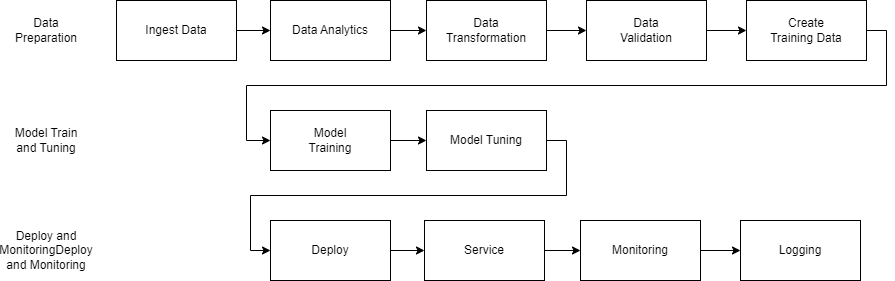

The diagram above was exported from draw.io. Its source (the exported page's mxGraphModel, read from the mxfile embedded in the PNG):
<mxGraphModel dx="1114" dy="607" grid="1" gridSize="10" guides="1" tooltips="1" connect="1" arrows="1" fold="1" page="1" pageScale="1" pageWidth="827" pageHeight="1169" math="0" shadow="0">
  <root>
    <mxCell id="0" />
    <mxCell id="1" parent="0" />
    <mxCell id="biuHPZ7P6EIKtqggzLLb-28" style="edgeStyle=orthogonalEdgeStyle;rounded=0;orthogonalLoop=1;jettySize=auto;html=1;exitX=1;exitY=0.5;exitDx=0;exitDy=0;entryX=0;entryY=0.5;entryDx=0;entryDy=0;" edge="1" parent="1" source="biuHPZ7P6EIKtqggzLLb-1" target="biuHPZ7P6EIKtqggzLLb-3">
      <mxGeometry relative="1" as="geometry" />
    </mxCell>
    <mxCell id="biuHPZ7P6EIKtqggzLLb-1" value="" style="rounded=0;whiteSpace=wrap;html=1;" vertex="1" parent="1">
      <mxGeometry x="140" y="240" width="120" height="60" as="geometry" />
    </mxCell>
    <mxCell id="biuHPZ7P6EIKtqggzLLb-2" value="Ingest Data" style="text;html=1;strokeColor=none;fillColor=none;align=center;verticalAlign=middle;whiteSpace=wrap;rounded=0;" vertex="1" parent="1">
      <mxGeometry x="160" y="255" width="80" height="30" as="geometry" />
    </mxCell>
    <mxCell id="biuHPZ7P6EIKtqggzLLb-29" style="edgeStyle=orthogonalEdgeStyle;rounded=0;orthogonalLoop=1;jettySize=auto;html=1;exitX=1;exitY=0.5;exitDx=0;exitDy=0;entryX=0;entryY=0.5;entryDx=0;entryDy=0;" edge="1" parent="1" source="biuHPZ7P6EIKtqggzLLb-3" target="biuHPZ7P6EIKtqggzLLb-5">
      <mxGeometry relative="1" as="geometry" />
    </mxCell>
    <mxCell id="biuHPZ7P6EIKtqggzLLb-3" value="" style="rounded=0;whiteSpace=wrap;html=1;" vertex="1" parent="1">
      <mxGeometry x="294" y="240" width="120" height="60" as="geometry" />
    </mxCell>
    <mxCell id="biuHPZ7P6EIKtqggzLLb-4" value="Data Analytics" style="text;html=1;strokeColor=none;fillColor=none;align=center;verticalAlign=middle;whiteSpace=wrap;rounded=0;" vertex="1" parent="1">
      <mxGeometry x="314" y="255" width="80" height="30" as="geometry" />
    </mxCell>
    <mxCell id="biuHPZ7P6EIKtqggzLLb-30" style="edgeStyle=orthogonalEdgeStyle;rounded=0;orthogonalLoop=1;jettySize=auto;html=1;exitX=1;exitY=0.5;exitDx=0;exitDy=0;entryX=0;entryY=0.5;entryDx=0;entryDy=0;" edge="1" parent="1" source="biuHPZ7P6EIKtqggzLLb-5" target="biuHPZ7P6EIKtqggzLLb-7">
      <mxGeometry relative="1" as="geometry" />
    </mxCell>
    <mxCell id="biuHPZ7P6EIKtqggzLLb-5" value="" style="rounded=0;whiteSpace=wrap;html=1;" vertex="1" parent="1">
      <mxGeometry x="450" y="240" width="120" height="60" as="geometry" />
    </mxCell>
    <mxCell id="biuHPZ7P6EIKtqggzLLb-6" value="Data Transformation" style="text;html=1;strokeColor=none;fillColor=none;align=center;verticalAlign=middle;whiteSpace=wrap;rounded=0;" vertex="1" parent="1">
      <mxGeometry x="470" y="255" width="80" height="30" as="geometry" />
    </mxCell>
    <mxCell id="biuHPZ7P6EIKtqggzLLb-31" style="edgeStyle=orthogonalEdgeStyle;rounded=0;orthogonalLoop=1;jettySize=auto;html=1;exitX=1;exitY=0.5;exitDx=0;exitDy=0;entryX=0;entryY=0.5;entryDx=0;entryDy=0;" edge="1" parent="1" source="biuHPZ7P6EIKtqggzLLb-7" target="biuHPZ7P6EIKtqggzLLb-9">
      <mxGeometry relative="1" as="geometry" />
    </mxCell>
    <mxCell id="biuHPZ7P6EIKtqggzLLb-7" value="" style="rounded=0;whiteSpace=wrap;html=1;" vertex="1" parent="1">
      <mxGeometry x="610" y="240" width="120" height="60" as="geometry" />
    </mxCell>
    <mxCell id="biuHPZ7P6EIKtqggzLLb-8" value="Data Validation" style="text;html=1;strokeColor=none;fillColor=none;align=center;verticalAlign=middle;whiteSpace=wrap;rounded=0;" vertex="1" parent="1">
      <mxGeometry x="630" y="255" width="80" height="30" as="geometry" />
    </mxCell>
    <mxCell id="biuHPZ7P6EIKtqggzLLb-32" style="edgeStyle=orthogonalEdgeStyle;rounded=0;orthogonalLoop=1;jettySize=auto;html=1;exitX=1;exitY=0.5;exitDx=0;exitDy=0;entryX=0;entryY=0.5;entryDx=0;entryDy=0;" edge="1" parent="1" source="biuHPZ7P6EIKtqggzLLb-9" target="biuHPZ7P6EIKtqggzLLb-12">
      <mxGeometry relative="1" as="geometry">
        <mxPoint x="240" y="370" as="targetPoint" />
        <Array as="points">
          <mxPoint x="910" y="270" />
          <mxPoint x="910" y="325" />
          <mxPoint x="270" y="325" />
          <mxPoint x="270" y="380" />
        </Array>
      </mxGeometry>
    </mxCell>
    <mxCell id="biuHPZ7P6EIKtqggzLLb-9" value="" style="rounded=0;whiteSpace=wrap;html=1;" vertex="1" parent="1">
      <mxGeometry x="770" y="240" width="120" height="60" as="geometry" />
    </mxCell>
    <mxCell id="biuHPZ7P6EIKtqggzLLb-10" value="Create Training Data" style="text;html=1;strokeColor=none;fillColor=none;align=center;verticalAlign=middle;whiteSpace=wrap;rounded=0;" vertex="1" parent="1">
      <mxGeometry x="790" y="255" width="80" height="30" as="geometry" />
    </mxCell>
    <mxCell id="biuHPZ7P6EIKtqggzLLb-11" value="Data Preparation" style="text;html=1;strokeColor=none;fillColor=none;align=center;verticalAlign=middle;whiteSpace=wrap;rounded=0;" vertex="1" parent="1">
      <mxGeometry x="30" y="255" width="80" height="30" as="geometry" />
    </mxCell>
    <mxCell id="biuHPZ7P6EIKtqggzLLb-33" style="edgeStyle=orthogonalEdgeStyle;rounded=0;orthogonalLoop=1;jettySize=auto;html=1;exitX=1;exitY=0.5;exitDx=0;exitDy=0;entryX=0;entryY=0.5;entryDx=0;entryDy=0;" edge="1" parent="1" source="biuHPZ7P6EIKtqggzLLb-12" target="biuHPZ7P6EIKtqggzLLb-14">
      <mxGeometry relative="1" as="geometry" />
    </mxCell>
    <mxCell id="biuHPZ7P6EIKtqggzLLb-12" value="" style="rounded=0;whiteSpace=wrap;html=1;" vertex="1" parent="1">
      <mxGeometry x="294" y="350" width="120" height="60" as="geometry" />
    </mxCell>
    <mxCell id="biuHPZ7P6EIKtqggzLLb-13" value="Model Training" style="text;html=1;strokeColor=none;fillColor=none;align=center;verticalAlign=middle;whiteSpace=wrap;rounded=0;" vertex="1" parent="1">
      <mxGeometry x="314" y="365" width="80" height="30" as="geometry" />
    </mxCell>
    <mxCell id="biuHPZ7P6EIKtqggzLLb-34" style="edgeStyle=orthogonalEdgeStyle;rounded=0;orthogonalLoop=1;jettySize=auto;html=1;exitX=1;exitY=0.5;exitDx=0;exitDy=0;entryX=0;entryY=0.5;entryDx=0;entryDy=0;" edge="1" parent="1" source="biuHPZ7P6EIKtqggzLLb-14" target="biuHPZ7P6EIKtqggzLLb-16">
      <mxGeometry relative="1" as="geometry" />
    </mxCell>
    <mxCell id="biuHPZ7P6EIKtqggzLLb-14" value="" style="rounded=0;whiteSpace=wrap;html=1;" vertex="1" parent="1">
      <mxGeometry x="450" y="350" width="120" height="60" as="geometry" />
    </mxCell>
    <mxCell id="biuHPZ7P6EIKtqggzLLb-15" value="Model Tuning" style="text;html=1;strokeColor=none;fillColor=none;align=center;verticalAlign=middle;whiteSpace=wrap;rounded=0;" vertex="1" parent="1">
      <mxGeometry x="470" y="365" width="80" height="30" as="geometry" />
    </mxCell>
    <mxCell id="biuHPZ7P6EIKtqggzLLb-35" style="edgeStyle=orthogonalEdgeStyle;rounded=0;orthogonalLoop=1;jettySize=auto;html=1;exitX=1;exitY=0.5;exitDx=0;exitDy=0;entryX=0;entryY=0.5;entryDx=0;entryDy=0;" edge="1" parent="1" source="biuHPZ7P6EIKtqggzLLb-16" target="biuHPZ7P6EIKtqggzLLb-18">
      <mxGeometry relative="1" as="geometry" />
    </mxCell>
    <mxCell id="biuHPZ7P6EIKtqggzLLb-16" value="" style="rounded=0;whiteSpace=wrap;html=1;" vertex="1" parent="1">
      <mxGeometry x="294" y="460" width="120" height="60" as="geometry" />
    </mxCell>
    <mxCell id="biuHPZ7P6EIKtqggzLLb-17" value="Deploy" style="text;html=1;strokeColor=none;fillColor=none;align=center;verticalAlign=middle;whiteSpace=wrap;rounded=0;" vertex="1" parent="1">
      <mxGeometry x="314" y="475" width="80" height="30" as="geometry" />
    </mxCell>
    <mxCell id="biuHPZ7P6EIKtqggzLLb-36" style="edgeStyle=orthogonalEdgeStyle;rounded=0;orthogonalLoop=1;jettySize=auto;html=1;exitX=1;exitY=0.5;exitDx=0;exitDy=0;entryX=0;entryY=0.5;entryDx=0;entryDy=0;" edge="1" parent="1" source="biuHPZ7P6EIKtqggzLLb-18" target="biuHPZ7P6EIKtqggzLLb-20">
      <mxGeometry relative="1" as="geometry" />
    </mxCell>
    <mxCell id="biuHPZ7P6EIKtqggzLLb-18" value="" style="rounded=0;whiteSpace=wrap;html=1;" vertex="1" parent="1">
      <mxGeometry x="448" y="460" width="120" height="60" as="geometry" />
    </mxCell>
    <mxCell id="biuHPZ7P6EIKtqggzLLb-19" value="Service" style="text;html=1;strokeColor=none;fillColor=none;align=center;verticalAlign=middle;whiteSpace=wrap;rounded=0;" vertex="1" parent="1">
      <mxGeometry x="468" y="475" width="80" height="30" as="geometry" />
    </mxCell>
    <mxCell id="biuHPZ7P6EIKtqggzLLb-37" style="edgeStyle=orthogonalEdgeStyle;rounded=0;orthogonalLoop=1;jettySize=auto;html=1;exitX=1;exitY=0.5;exitDx=0;exitDy=0;entryX=0;entryY=0.5;entryDx=0;entryDy=0;" edge="1" parent="1" source="biuHPZ7P6EIKtqggzLLb-20" target="biuHPZ7P6EIKtqggzLLb-22">
      <mxGeometry relative="1" as="geometry" />
    </mxCell>
    <mxCell id="biuHPZ7P6EIKtqggzLLb-20" value="" style="rounded=0;whiteSpace=wrap;html=1;" vertex="1" parent="1">
      <mxGeometry x="604" y="460" width="120" height="60" as="geometry" />
    </mxCell>
    <mxCell id="biuHPZ7P6EIKtqggzLLb-21" value="Monitoring" style="text;html=1;strokeColor=none;fillColor=none;align=center;verticalAlign=middle;whiteSpace=wrap;rounded=0;" vertex="1" parent="1">
      <mxGeometry x="624" y="475" width="80" height="30" as="geometry" />
    </mxCell>
    <mxCell id="biuHPZ7P6EIKtqggzLLb-22" value="" style="rounded=0;whiteSpace=wrap;html=1;" vertex="1" parent="1">
      <mxGeometry x="764" y="460" width="120" height="60" as="geometry" />
    </mxCell>
    <mxCell id="biuHPZ7P6EIKtqggzLLb-23" value="Logging" style="text;html=1;strokeColor=none;fillColor=none;align=center;verticalAlign=middle;whiteSpace=wrap;rounded=0;" vertex="1" parent="1">
      <mxGeometry x="784" y="475" width="80" height="30" as="geometry" />
    </mxCell>
    <mxCell id="biuHPZ7P6EIKtqggzLLb-26" value="Model Train and Tuning" style="text;html=1;strokeColor=none;fillColor=none;align=center;verticalAlign=middle;whiteSpace=wrap;rounded=0;" vertex="1" parent="1">
      <mxGeometry x="30" y="365" width="80" height="30" as="geometry" />
    </mxCell>
    <mxCell id="biuHPZ7P6EIKtqggzLLb-27" value="Deploy and MonitoringDeploy and Monitoring" style="text;html=1;strokeColor=none;fillColor=none;align=center;verticalAlign=middle;whiteSpace=wrap;rounded=0;" vertex="1" parent="1">
      <mxGeometry x="30" y="475" width="80" height="30" as="geometry" />
    </mxCell>
  </root>
</mxGraphModel>